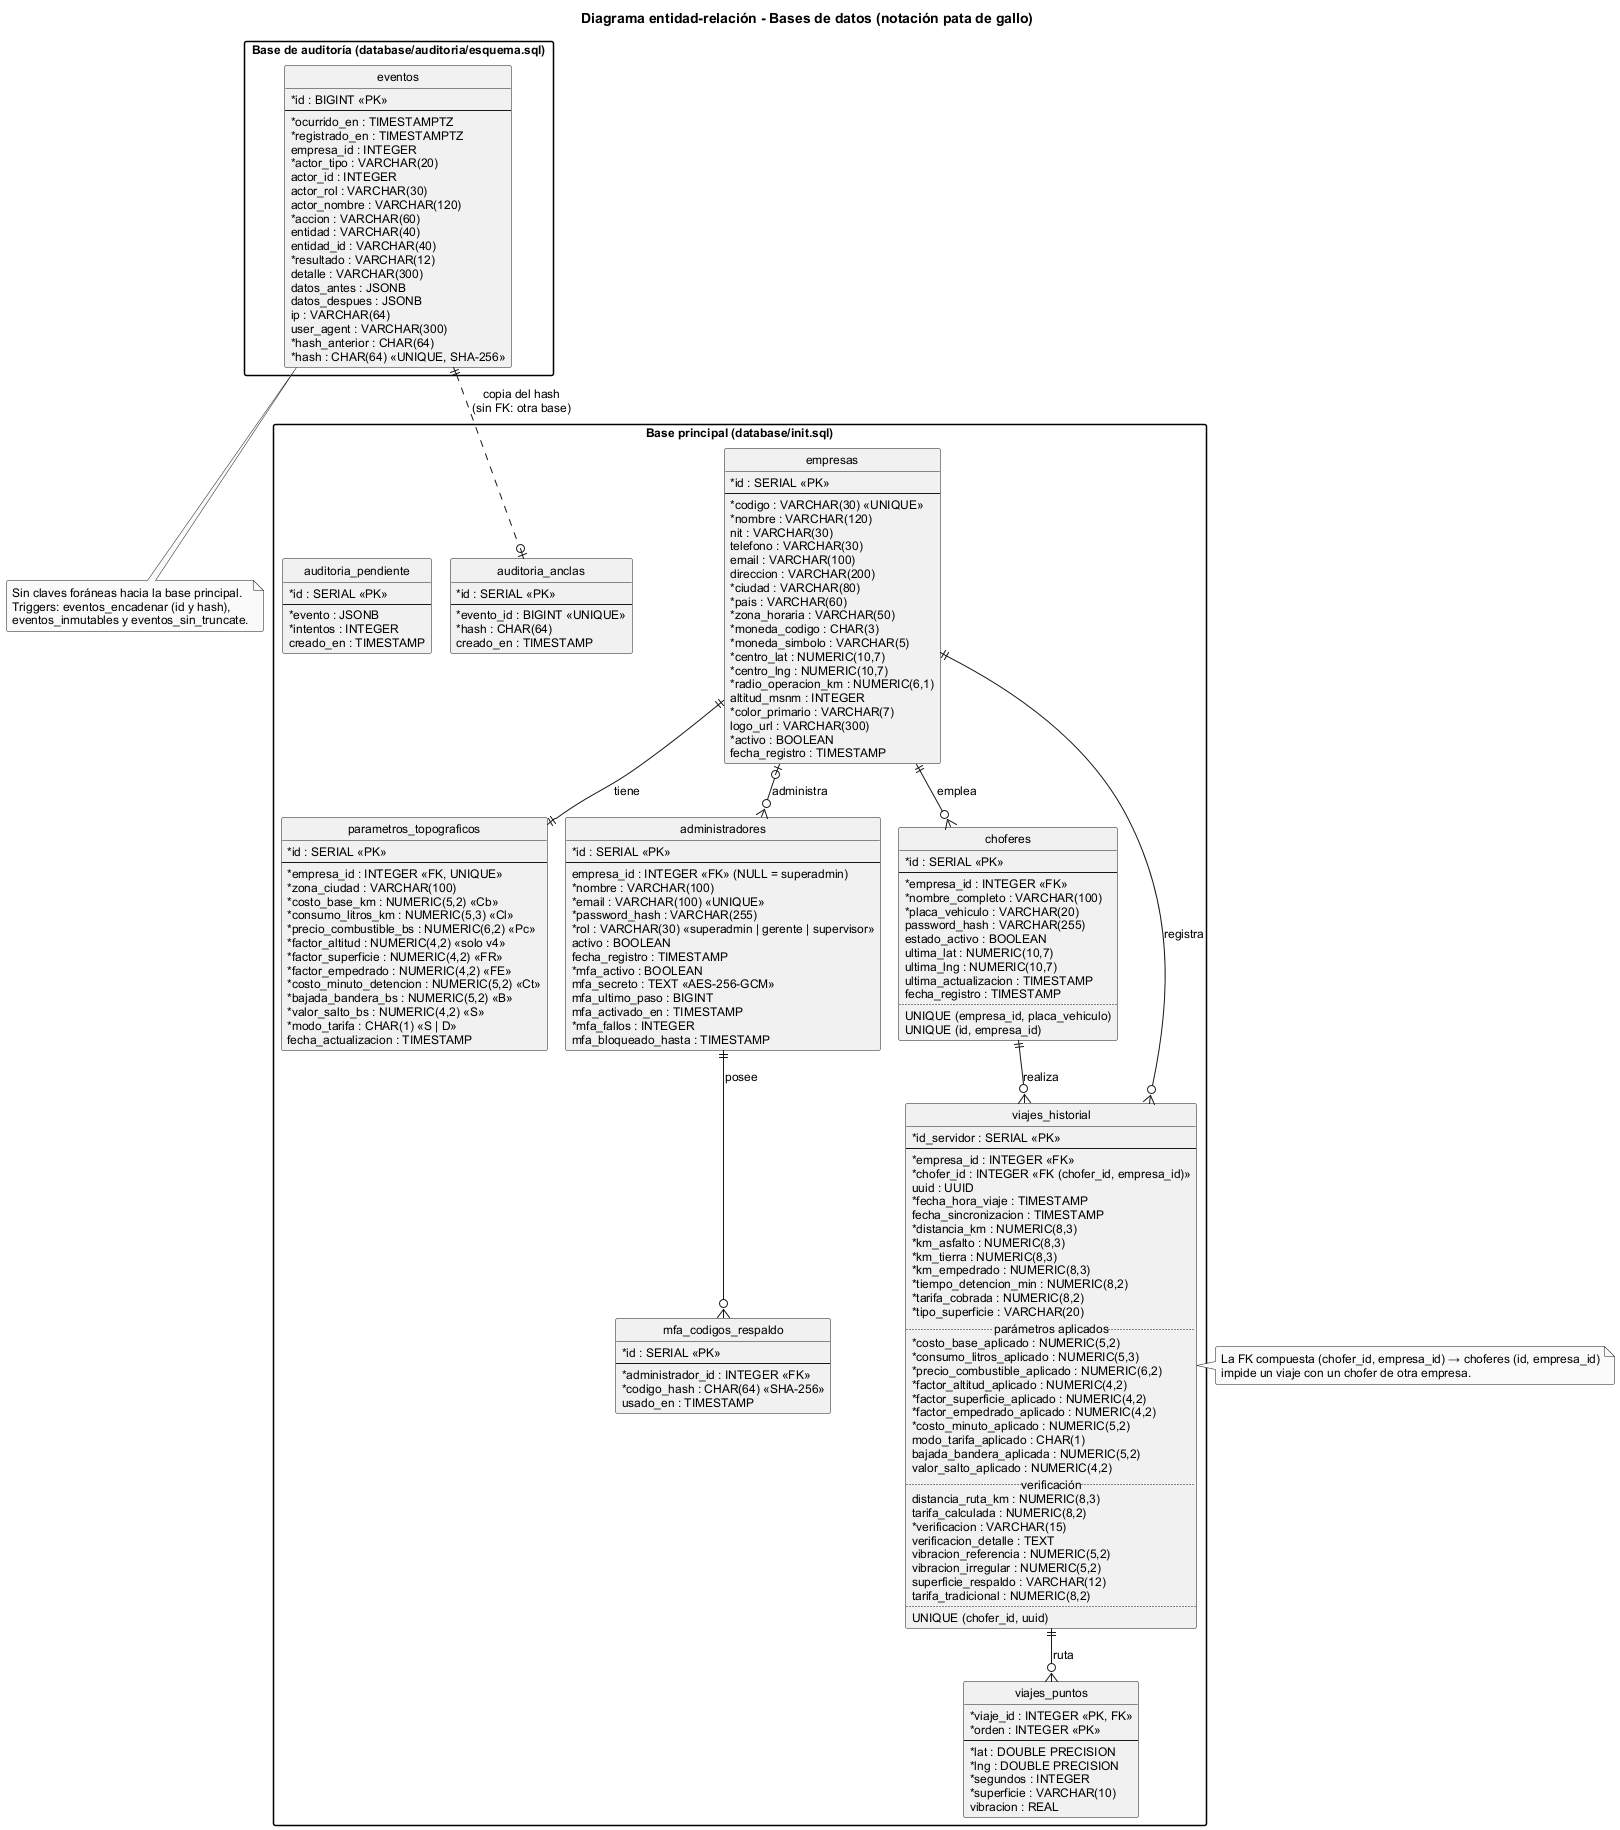

The diagram above was rendered by PlantUML. Its source (embedded in the PNG):
@startuml er01_base_datos
!pragma layout smetana
!include estilo.iuml
hide circle
set separator none
hide empty methods
title Diagrama entidad-relación - Bases de datos (notación pata de gallo)

package "Base principal (database/init.sql)" {

  entity empresas {
    * id : SERIAL <<PK>>
    --
    * codigo : VARCHAR(30) <<UNIQUE>>
    * nombre : VARCHAR(120)
    nit : VARCHAR(30)
    telefono : VARCHAR(30)
    email : VARCHAR(100)
    direccion : VARCHAR(200)
    * ciudad : VARCHAR(80)
    * pais : VARCHAR(60)
    * zona_horaria : VARCHAR(50)
    * moneda_codigo : CHAR(3)
    * moneda_simbolo : VARCHAR(5)
    * centro_lat : NUMERIC(10,7)
    * centro_lng : NUMERIC(10,7)
    * radio_operacion_km : NUMERIC(6,1)
    altitud_msnm : INTEGER
    * color_primario : VARCHAR(7)
    logo_url : VARCHAR(300)
    * activo : BOOLEAN
    fecha_registro : TIMESTAMP
  }

  entity parametros_topograficos {
    * id : SERIAL <<PK>>
    --
    * empresa_id : INTEGER <<FK, UNIQUE>>
    * zona_ciudad : VARCHAR(100)
    * costo_base_km : NUMERIC(5,2) <<Cb>>
    * consumo_litros_km : NUMERIC(5,3) <<Cl>>
    * precio_combustible_bs : NUMERIC(6,2) <<Pc>>
    * factor_altitud : NUMERIC(4,2) <<solo v4>>
    * factor_superficie : NUMERIC(4,2) <<FR>>
    * factor_empedrado : NUMERIC(4,2) <<FE>>
    * costo_minuto_detencion : NUMERIC(5,2) <<Ct>>
    * bajada_bandera_bs : NUMERIC(5,2) <<B>>
    * valor_salto_bs : NUMERIC(4,2) <<S>>
    * modo_tarifa : CHAR(1) <<S | D>>
    fecha_actualizacion : TIMESTAMP
  }

  entity administradores {
    * id : SERIAL <<PK>>
    --
    empresa_id : INTEGER <<FK>> (NULL = superadmin)
    * nombre : VARCHAR(100)
    * email : VARCHAR(100) <<UNIQUE>>
    * password_hash : VARCHAR(255)
    * rol : VARCHAR(30) <<superadmin | gerente | supervisor>>
    activo : BOOLEAN
    fecha_registro : TIMESTAMP
    * mfa_activo : BOOLEAN
    mfa_secreto : TEXT <<AES-256-GCM>>
    mfa_ultimo_paso : BIGINT
    mfa_activado_en : TIMESTAMP
    * mfa_fallos : INTEGER
    mfa_bloqueado_hasta : TIMESTAMP
  }

  entity mfa_codigos_respaldo {
    * id : SERIAL <<PK>>
    --
    * administrador_id : INTEGER <<FK>>
    * codigo_hash : CHAR(64) <<SHA-256>>
    usado_en : TIMESTAMP
  }

  entity choferes {
    * id : SERIAL <<PK>>
    --
    * empresa_id : INTEGER <<FK>>
    * nombre_completo : VARCHAR(100)
    * placa_vehiculo : VARCHAR(20)
    password_hash : VARCHAR(255)
    estado_activo : BOOLEAN
    ultima_lat : NUMERIC(10,7)
    ultima_lng : NUMERIC(10,7)
    ultima_actualizacion : TIMESTAMP
    fecha_registro : TIMESTAMP
    ..
    UNIQUE (empresa_id, placa_vehiculo)
    UNIQUE (id, empresa_id)
  }

  entity viajes_historial {
    * id_servidor : SERIAL <<PK>>
    --
    * empresa_id : INTEGER <<FK>>
    * chofer_id : INTEGER <<FK (chofer_id, empresa_id)>>
    uuid : UUID
    * fecha_hora_viaje : TIMESTAMP
    fecha_sincronizacion : TIMESTAMP
    * distancia_km : NUMERIC(8,3)
    * km_asfalto : NUMERIC(8,3)
    * km_tierra : NUMERIC(8,3)
    * km_empedrado : NUMERIC(8,3)
    * tiempo_detencion_min : NUMERIC(8,2)
    * tarifa_cobrada : NUMERIC(8,2)
    * tipo_superficie : VARCHAR(20)
    .. parámetros aplicados ..
    * costo_base_aplicado : NUMERIC(5,2)
    * consumo_litros_aplicado : NUMERIC(5,3)
    * precio_combustible_aplicado : NUMERIC(6,2)
    * factor_altitud_aplicado : NUMERIC(4,2)
    * factor_superficie_aplicado : NUMERIC(4,2)
    * factor_empedrado_aplicado : NUMERIC(4,2)
    * costo_minuto_aplicado : NUMERIC(5,2)
    modo_tarifa_aplicado : CHAR(1)
    bajada_bandera_aplicada : NUMERIC(5,2)
    valor_salto_aplicado : NUMERIC(4,2)
    .. verificación ..
    distancia_ruta_km : NUMERIC(8,3)
    tarifa_calculada : NUMERIC(8,2)
    * verificacion : VARCHAR(15)
    verificacion_detalle : TEXT
    vibracion_referencia : NUMERIC(5,2)
    vibracion_irregular : NUMERIC(5,2)
    superficie_respaldo : VARCHAR(12)
    tarifa_tradicional : NUMERIC(8,2)
    ..
    UNIQUE (chofer_id, uuid)
  }

  entity viajes_puntos {
    * viaje_id : INTEGER <<PK, FK>>
    * orden : INTEGER <<PK>>
    --
    * lat : DOUBLE PRECISION
    * lng : DOUBLE PRECISION
    * segundos : INTEGER
    * superficie : VARCHAR(10)
    vibracion : REAL
  }

  entity auditoria_anclas {
    * id : SERIAL <<PK>>
    --
    * evento_id : BIGINT <<UNIQUE>>
    * hash : CHAR(64)
    creado_en : TIMESTAMP
  }

  entity auditoria_pendiente {
    * id : SERIAL <<PK>>
    --
    * evento : JSONB
    * intentos : INTEGER
    creado_en : TIMESTAMP
  }
}

package "Base de auditoría (database/auditoria/esquema.sql)" {
  entity eventos {
    * id : BIGINT <<PK>>
    --
    * ocurrido_en : TIMESTAMPTZ
    * registrado_en : TIMESTAMPTZ
    empresa_id : INTEGER
    * actor_tipo : VARCHAR(20)
    actor_id : INTEGER
    actor_rol : VARCHAR(30)
    actor_nombre : VARCHAR(120)
    * accion : VARCHAR(60)
    entidad : VARCHAR(40)
    entidad_id : VARCHAR(40)
    * resultado : VARCHAR(12)
    detalle : VARCHAR(300)
    datos_antes : JSONB
    datos_despues : JSONB
    ip : VARCHAR(64)
    user_agent : VARCHAR(300)
    * hash_anterior : CHAR(64)
    * hash : CHAR(64) <<UNIQUE, SHA-256>>
  }
}

empresas ||--|| parametros_topograficos : tiene
empresas |o--o{ administradores : administra
administradores ||--o{ mfa_codigos_respaldo : posee
empresas ||--o{ choferes : emplea
empresas ||--o{ viajes_historial : registra
choferes ||--o{ viajes_historial : realiza
viajes_historial ||--o{ viajes_puntos : ruta
eventos ||..o| auditoria_anclas : "copia del hash\n(sin FK: otra base)"

note bottom of eventos
  Sin claves foráneas hacia la base principal.
  Triggers: eventos_encadenar (id y hash),
  eventos_inmutables y eventos_sin_truncate.
end note

note right of viajes_historial
  La FK compuesta (chofer_id, empresa_id) → choferes (id, empresa_id)
  impide un viaje con un chofer de otra empresa.
end note
@enduml